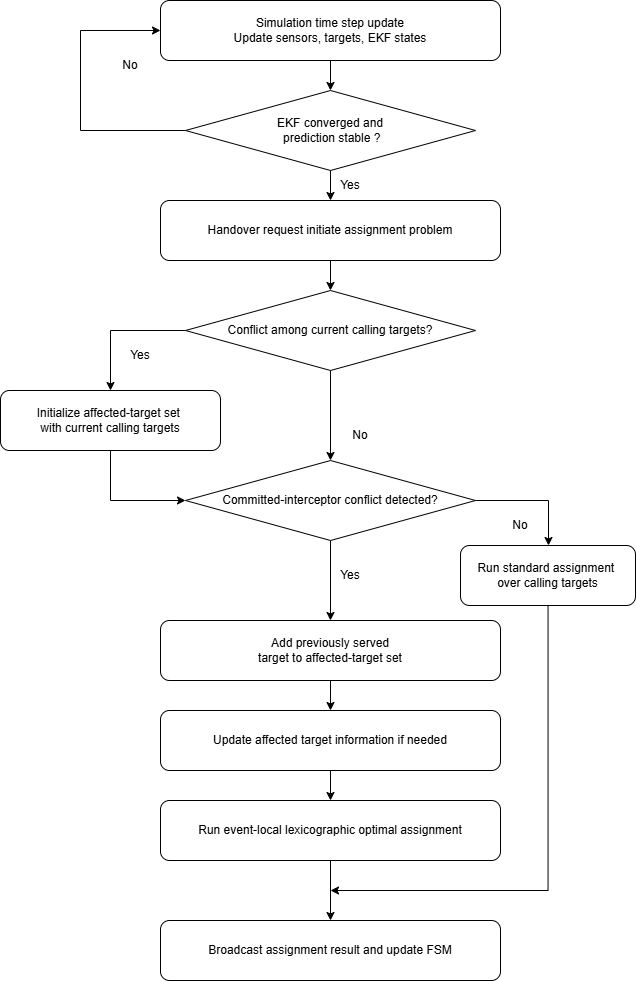

The diagram above was exported from draw.io. Its source (the exported page's mxGraphModel, read from the mxfile embedded in the PNG):
<mxGraphModel dx="1867" dy="1034" grid="1" gridSize="10" guides="1" tooltips="1" connect="1" arrows="1" fold="1" page="1" pageScale="1" pageWidth="850" pageHeight="1100" math="0" shadow="0">
  <root>
    <mxCell id="0" />
    <mxCell id="1" parent="0" />
    <mxCell id="Kz7OUXEnOcxvS_6MSWa_-21" edge="1" parent="1" source="Kz7OUXEnOcxvS_6MSWa_-2" style="edgeStyle=orthogonalEdgeStyle;rounded=0;orthogonalLoop=1;jettySize=auto;html=1;entryX=0.5;entryY=0;entryDx=0;entryDy=0;" target="Kz7OUXEnOcxvS_6MSWa_-12">
      <mxGeometry relative="1" as="geometry" />
    </mxCell>
    <mxCell id="Kz7OUXEnOcxvS_6MSWa_-2" parent="1" style="rounded=1;whiteSpace=wrap;html=1;" value="Simulation time step update&lt;div&gt;Update sensors, targets, EKF states&lt;/div&gt;" vertex="1">
      <mxGeometry height="60" width="340" x="180" y="230" as="geometry" />
    </mxCell>
    <mxCell id="I_g_v0R0Gp-Rzv5TCqOT-22" edge="1" parent="1" source="Kz7OUXEnOcxvS_6MSWa_-3" style="edgeStyle=orthogonalEdgeStyle;rounded=0;orthogonalLoop=1;jettySize=auto;html=1;entryX=0.5;entryY=0;entryDx=0;entryDy=0;" target="I_g_v0R0Gp-Rzv5TCqOT-9">
      <mxGeometry relative="1" as="geometry" />
    </mxCell>
    <mxCell id="Kz7OUXEnOcxvS_6MSWa_-3" parent="1" style="rounded=1;whiteSpace=wrap;html=1;" value="Update affected target information if needed" vertex="1">
      <mxGeometry height="60" width="340" x="180" y="940" as="geometry" />
    </mxCell>
    <mxCell id="Kz7OUXEnOcxvS_6MSWa_-8" parent="1" style="rounded=1;whiteSpace=wrap;html=1;" value=" Broadcast assignment result and update FSM" vertex="1">
      <mxGeometry height="60" width="340" x="180" y="1150" as="geometry" />
    </mxCell>
    <mxCell id="Kz7OUXEnOcxvS_6MSWa_-25" edge="1" parent="1" source="Kz7OUXEnOcxvS_6MSWa_-9" style="edgeStyle=orthogonalEdgeStyle;rounded=0;orthogonalLoop=1;jettySize=auto;html=1;entryX=0.5;entryY=0;entryDx=0;entryDy=0;">
      <mxGeometry relative="1" as="geometry">
        <mxPoint x="350" y="520" as="targetPoint" />
      </mxGeometry>
    </mxCell>
    <mxCell id="Kz7OUXEnOcxvS_6MSWa_-9" parent="1" style="rounded=1;whiteSpace=wrap;html=1;" value="&lt;div&gt;Handover request initiate assignment problem&lt;/div&gt;" vertex="1">
      <mxGeometry height="60" width="340" x="180" y="430" as="geometry" />
    </mxCell>
    <mxCell id="Kz7OUXEnOcxvS_6MSWa_-19" edge="1" parent="1" source="Kz7OUXEnOcxvS_6MSWa_-12" style="edgeStyle=orthogonalEdgeStyle;rounded=0;orthogonalLoop=1;jettySize=auto;html=1;exitX=0;exitY=0.5;exitDx=0;exitDy=0;entryX=0;entryY=0.5;entryDx=0;entryDy=0;" target="Kz7OUXEnOcxvS_6MSWa_-2">
      <mxGeometry relative="1" as="geometry">
        <Array as="points">
          <mxPoint x="100" y="360" />
          <mxPoint x="100" y="260" />
        </Array>
      </mxGeometry>
    </mxCell>
    <mxCell id="Kz7OUXEnOcxvS_6MSWa_-22" edge="1" parent="1" source="Kz7OUXEnOcxvS_6MSWa_-12" style="edgeStyle=orthogonalEdgeStyle;rounded=0;orthogonalLoop=1;jettySize=auto;html=1;" target="Kz7OUXEnOcxvS_6MSWa_-9">
      <mxGeometry relative="1" as="geometry" />
    </mxCell>
    <mxCell id="Kz7OUXEnOcxvS_6MSWa_-12" parent="1" style="rhombus;whiteSpace=wrap;html=1;" value="EKF converged and&lt;div&gt;&amp;nbsp;prediction stable ?&lt;/div&gt;" vertex="1">
      <mxGeometry height="80" width="290" x="205" y="320" as="geometry" />
    </mxCell>
    <mxCell id="I_g_v0R0Gp-Rzv5TCqOT-11" edge="1" parent="1" source="Kz7OUXEnOcxvS_6MSWa_-14" style="edgeStyle=orthogonalEdgeStyle;rounded=0;orthogonalLoop=1;jettySize=auto;html=1;" target="I_g_v0R0Gp-Rzv5TCqOT-5">
      <mxGeometry relative="1" as="geometry" />
    </mxCell>
    <mxCell id="I_g_v0R0Gp-Rzv5TCqOT-12" edge="1" parent="1" source="Kz7OUXEnOcxvS_6MSWa_-14" style="edgeStyle=orthogonalEdgeStyle;rounded=0;orthogonalLoop=1;jettySize=auto;html=1;entryX=0.5;entryY=0;entryDx=0;entryDy=0;" target="I_g_v0R0Gp-Rzv5TCqOT-3">
      <mxGeometry relative="1" as="geometry">
        <Array as="points">
          <mxPoint x="130" y="560" />
        </Array>
      </mxGeometry>
    </mxCell>
    <mxCell id="Kz7OUXEnOcxvS_6MSWa_-14" parent="1" style="rhombus;whiteSpace=wrap;html=1;" value="&lt;div&gt;Conflict among current calling targets?&lt;/div&gt;" vertex="1">
      <mxGeometry height="80" width="290" x="205" y="520" as="geometry" />
    </mxCell>
    <mxCell id="Kz7OUXEnOcxvS_6MSWa_-20" parent="1" style="text;html=1;whiteSpace=wrap;strokeColor=none;fillColor=none;align=center;verticalAlign=middle;rounded=0;" value="No" vertex="1">
      <mxGeometry height="30" width="60" x="120" y="280" as="geometry" />
    </mxCell>
    <mxCell id="Kz7OUXEnOcxvS_6MSWa_-23" parent="1" style="text;html=1;whiteSpace=wrap;strokeColor=none;fillColor=none;align=center;verticalAlign=middle;rounded=0;" value="Yes" vertex="1">
      <mxGeometry height="30" width="60" x="340" y="400" as="geometry" />
    </mxCell>
    <mxCell id="Kz7OUXEnOcxvS_6MSWa_-31" parent="1" style="text;html=1;whiteSpace=wrap;strokeColor=none;fillColor=none;align=center;verticalAlign=middle;rounded=0;" value="Yes" vertex="1">
      <mxGeometry height="30" width="60" x="130" y="570" as="geometry" />
    </mxCell>
    <mxCell id="Kz7OUXEnOcxvS_6MSWa_-32" parent="1" style="text;html=1;whiteSpace=wrap;strokeColor=none;fillColor=none;align=center;verticalAlign=middle;rounded=0;" value="No" vertex="1">
      <mxGeometry height="30" width="60" x="350" y="650" as="geometry" />
    </mxCell>
    <mxCell id="I_g_v0R0Gp-Rzv5TCqOT-16" edge="1" parent="1" source="JK4C72ns6tsiC5OBcwnh-1" style="edgeStyle=orthogonalEdgeStyle;rounded=0;orthogonalLoop=1;jettySize=auto;html=1;" target="Kz7OUXEnOcxvS_6MSWa_-3">
      <mxGeometry relative="1" as="geometry" />
    </mxCell>
    <mxCell id="JK4C72ns6tsiC5OBcwnh-1" parent="1" style="rounded=1;whiteSpace=wrap;html=1;" value="Add previously served&lt;br&gt;                         target to affected-target set" vertex="1">
      <mxGeometry height="60" width="340" x="180" y="850" as="geometry" />
    </mxCell>
    <mxCell id="I_g_v0R0Gp-Rzv5TCqOT-25" edge="1" parent="1" source="JK4C72ns6tsiC5OBcwnh-2" style="edgeStyle=orthogonalEdgeStyle;rounded=0;orthogonalLoop=1;jettySize=auto;html=1;">
      <mxGeometry relative="1" as="geometry">
        <Array as="points">
          <mxPoint x="568" y="1120" />
        </Array>
        <mxPoint x="350" y="1120" as="targetPoint" />
      </mxGeometry>
    </mxCell>
    <mxCell id="JK4C72ns6tsiC5OBcwnh-2" parent="1" style="rounded=1;whiteSpace=wrap;html=1;" value="Run standard assignment&amp;nbsp;&lt;div&gt;over calling targets&lt;/div&gt;" vertex="1">
      <mxGeometry height="60" width="175" x="480" y="775" as="geometry" />
    </mxCell>
    <mxCell id="I_g_v0R0Gp-Rzv5TCqOT-21" edge="1" parent="1" source="I_g_v0R0Gp-Rzv5TCqOT-3" style="edgeStyle=orthogonalEdgeStyle;rounded=0;orthogonalLoop=1;jettySize=auto;html=1;entryX=0;entryY=0.5;entryDx=0;entryDy=0;" target="I_g_v0R0Gp-Rzv5TCqOT-5">
      <mxGeometry relative="1" as="geometry" />
    </mxCell>
    <mxCell id="I_g_v0R0Gp-Rzv5TCqOT-3" parent="1" style="rounded=1;whiteSpace=wrap;html=1;" value="Initialize affected-target set&amp;nbsp;&lt;div&gt;with current calling targets&lt;/div&gt;" vertex="1">
      <mxGeometry height="60" width="220" x="20" y="620" as="geometry" />
    </mxCell>
    <mxCell id="I_g_v0R0Gp-Rzv5TCqOT-15" edge="1" parent="1" source="I_g_v0R0Gp-Rzv5TCqOT-5" style="edgeStyle=orthogonalEdgeStyle;rounded=0;orthogonalLoop=1;jettySize=auto;html=1;" target="JK4C72ns6tsiC5OBcwnh-1">
      <mxGeometry relative="1" as="geometry" />
    </mxCell>
    <mxCell id="I_g_v0R0Gp-Rzv5TCqOT-19" edge="1" parent="1" source="I_g_v0R0Gp-Rzv5TCqOT-5" style="edgeStyle=orthogonalEdgeStyle;rounded=0;orthogonalLoop=1;jettySize=auto;html=1;" target="JK4C72ns6tsiC5OBcwnh-2">
      <mxGeometry relative="1" as="geometry">
        <Array as="points">
          <mxPoint x="568" y="730" />
        </Array>
      </mxGeometry>
    </mxCell>
    <mxCell id="I_g_v0R0Gp-Rzv5TCqOT-5" parent="1" style="rhombus;whiteSpace=wrap;html=1;" value="Committed-interceptor conflict detected?" vertex="1">
      <mxGeometry height="80" width="290" x="205" y="690" as="geometry" />
    </mxCell>
    <mxCell id="I_g_v0R0Gp-Rzv5TCqOT-7" parent="1" style="text;html=1;whiteSpace=wrap;strokeColor=none;fillColor=none;align=center;verticalAlign=middle;rounded=0;" value="Yes" vertex="1">
      <mxGeometry height="30" width="60" x="340" y="790" as="geometry" />
    </mxCell>
    <mxCell id="I_g_v0R0Gp-Rzv5TCqOT-8" parent="1" style="text;html=1;whiteSpace=wrap;strokeColor=none;fillColor=none;align=center;verticalAlign=middle;rounded=0;" value="No" vertex="1">
      <mxGeometry height="30" width="60" x="510" y="740" as="geometry" />
    </mxCell>
    <mxCell id="I_g_v0R0Gp-Rzv5TCqOT-23" edge="1" parent="1" source="I_g_v0R0Gp-Rzv5TCqOT-9" style="edgeStyle=orthogonalEdgeStyle;rounded=0;orthogonalLoop=1;jettySize=auto;html=1;" target="Kz7OUXEnOcxvS_6MSWa_-8">
      <mxGeometry relative="1" as="geometry" />
    </mxCell>
    <mxCell id="I_g_v0R0Gp-Rzv5TCqOT-9" parent="1" style="rounded=1;whiteSpace=wrap;html=1;" value=" Run event-local lexicographic optimal assignment" vertex="1">
      <mxGeometry height="60" width="340" x="180" y="1030" as="geometry" />
    </mxCell>
  </root>
</mxGraphModel>